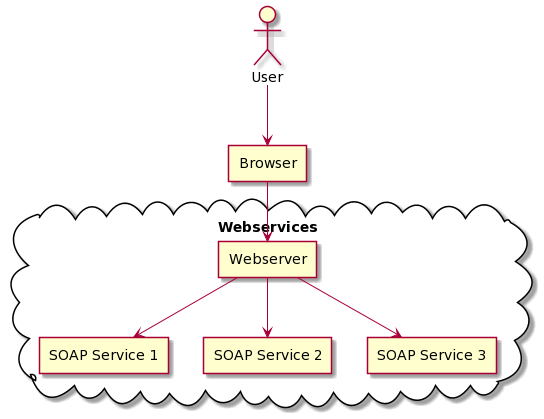

The diagram above was rendered by PlantUML. Its source (embedded in the PNG):
@startuml
actor User
agent Browser

cloud "Webservices" {
  agent Webserver
  agent "SOAP Service 1" as s1
  agent "SOAP Service 2" as s2
  agent "SOAP Service 3" as s3
}
User --> Browser
Browser --> Webserver
Webserver --> s1
Webserver --> s2
Webserver --> s3
@enduml